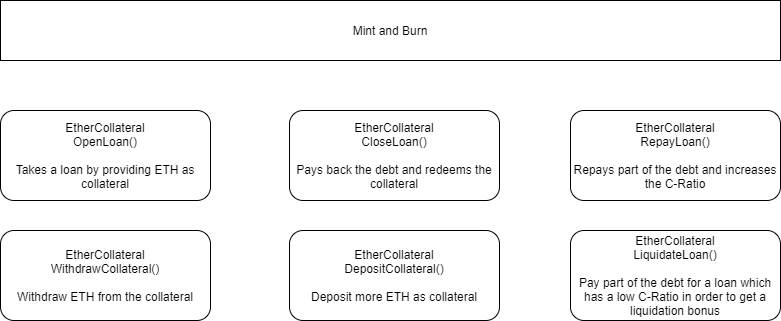

The diagram above was exported from draw.io. Its source (the exported page's mxGraphModel, read from the mxfile embedded in the PNG):
<mxGraphModel dx="2062" dy="1056" grid="1" gridSize="10" guides="1" tooltips="1" connect="1" arrows="1" fold="1" page="1" pageScale="1" pageWidth="827" pageHeight="1169" math="0" shadow="0">
  <root>
    <mxCell id="WIyWlLk6GJQsqaUBKTNV-0" />
    <mxCell id="WIyWlLk6GJQsqaUBKTNV-1" parent="WIyWlLk6GJQsqaUBKTNV-0" />
    <mxCell id="WIyWlLk6GJQsqaUBKTNV-3" value="EtherCollateral&lt;br&gt;OpenLoan()&lt;br&gt;&lt;br&gt;Takes a loan by providing ETH as collateral" style="rounded=1;whiteSpace=wrap;html=1;fontSize=12;glass=0;strokeWidth=1;shadow=0;" parent="WIyWlLk6GJQsqaUBKTNV-1" vertex="1">
      <mxGeometry x="20" y="120" width="210" height="90" as="geometry" />
    </mxCell>
    <mxCell id="IT8xA7lvdm1kK7XURd4x-3" value="Mint and Burn" style="rounded=0;whiteSpace=wrap;html=1;" vertex="1" parent="WIyWlLk6GJQsqaUBKTNV-1">
      <mxGeometry x="20" y="10" width="780" height="60" as="geometry" />
    </mxCell>
    <mxCell id="IT8xA7lvdm1kK7XURd4x-4" value="EtherCollateral&lt;br&gt;CloseLoan()&lt;br&gt;&lt;br&gt;Pays back the debt and redeems the collateral" style="rounded=1;whiteSpace=wrap;html=1;fontSize=12;glass=0;strokeWidth=1;shadow=0;" vertex="1" parent="WIyWlLk6GJQsqaUBKTNV-1">
      <mxGeometry x="309" y="120" width="210" height="90" as="geometry" />
    </mxCell>
    <mxCell id="IT8xA7lvdm1kK7XURd4x-5" value="EtherCollateral&lt;br&gt;RepayLoan()&lt;br&gt;&lt;br&gt;Repays part of the debt and increases the C-Ratio" style="rounded=1;whiteSpace=wrap;html=1;fontSize=12;glass=0;strokeWidth=1;shadow=0;" vertex="1" parent="WIyWlLk6GJQsqaUBKTNV-1">
      <mxGeometry x="590" y="120" width="210" height="90" as="geometry" />
    </mxCell>
    <mxCell id="IT8xA7lvdm1kK7XURd4x-6" value="EtherCollateral&lt;br&gt;WithdrawCollateral()&lt;br&gt;&lt;br&gt;Withdraw ETH from the collateral" style="rounded=1;whiteSpace=wrap;html=1;fontSize=12;glass=0;strokeWidth=1;shadow=0;" vertex="1" parent="WIyWlLk6GJQsqaUBKTNV-1">
      <mxGeometry x="20" y="240" width="210" height="90" as="geometry" />
    </mxCell>
    <mxCell id="IT8xA7lvdm1kK7XURd4x-7" value="EtherCollateral&lt;br&gt;DepositCollateral()&lt;br&gt;&lt;br&gt;Deposit more ETH as collateral" style="rounded=1;whiteSpace=wrap;html=1;fontSize=12;glass=0;strokeWidth=1;shadow=0;" vertex="1" parent="WIyWlLk6GJQsqaUBKTNV-1">
      <mxGeometry x="309" y="240" width="210" height="90" as="geometry" />
    </mxCell>
    <mxCell id="IT8xA7lvdm1kK7XURd4x-8" value="EtherCollateral&lt;br&gt;LiquidateLoan()&lt;br&gt;&lt;br&gt;Pay part of the debt for a loan which has a low C-Ratio in order to get a liquidation bonus" style="rounded=1;whiteSpace=wrap;html=1;fontSize=12;glass=0;strokeWidth=1;shadow=0;" vertex="1" parent="WIyWlLk6GJQsqaUBKTNV-1">
      <mxGeometry x="590" y="240" width="210" height="90" as="geometry" />
    </mxCell>
  </root>
</mxGraphModel>